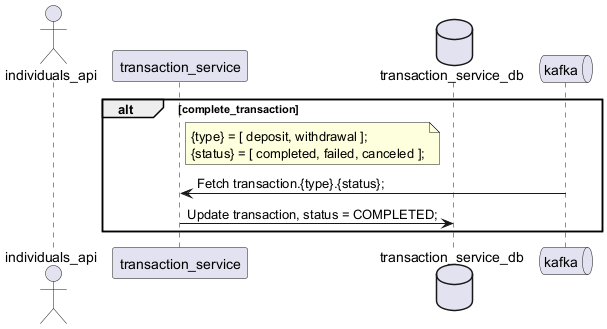

The diagram above was rendered by PlantUML. Its source (embedded in the PNG):
@startuml

actor individuals_api

participant transaction_service

database transaction_service_db

queue kafka

alt complete_transaction	
	note right transaction_service
		{type} = [ deposit, withdrawal ];
		{status} = [ completed, failed, canceled ];
	end note

	kafka -> transaction_service : Fetch transaction.{type}.{status};
	transaction_service -> transaction_service_db : Update transaction, status = COMPLETED;
end

@enduml